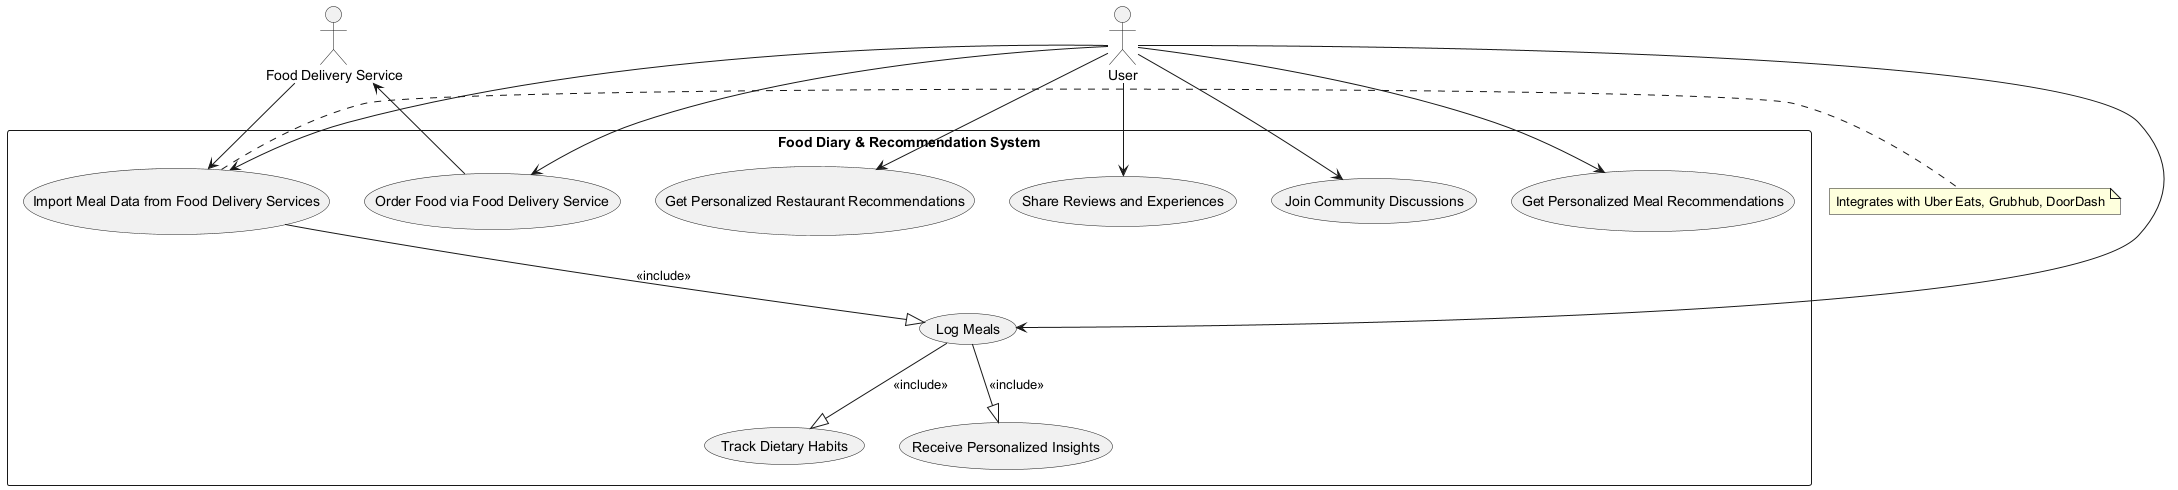

The diagram above was rendered by PlantUML. Its source (embedded in the PNG):
@startuml
' Actors
actor User
actor "Food Delivery Service" as FoodDeliveryService

' System Boundary
rectangle "Food Diary & Recommendation System" {

  ' Use Cases
  usecase "Log Meals" as UC_LogMeals
  usecase "Track Dietary Habits" as UC_TrackDietary
  usecase "Receive Personalized Insights" as UC_Insights
  usecase "Import Meal Data from Food Delivery Services" as UC_ImportMealData
  usecase "Get Personalized Meal Recommendations" as UC_MealRec
  usecase "Get Personalized Restaurant Recommendations" as UC_RestRec
  usecase "Share Reviews and Experiences" as UC_ShareReviews
  usecase "Join Community Discussions" as UC_CommunityDiscussions
  usecase "Order Food via Food Delivery Service" as UC_OrderFood

  ' <<include>> Relationships for composite features
  UC_LogMeals --|> UC_TrackDietary : <<include>>
  UC_LogMeals --|> UC_Insights : <<include>>
  UC_ImportMealData --|> UC_LogMeals : <<include>>
}

' User Associations
User --> UC_LogMeals
User --> UC_ImportMealData
User --> UC_MealRec
User --> UC_RestRec
User --> UC_ShareReviews
User --> UC_CommunityDiscussions
User --> UC_OrderFood

' Food Delivery Service Associations
FoodDeliveryService --> UC_ImportMealData
UC_OrderFood --> FoodDeliveryService

' Notes for Non-functional Aspects (represented from functional priorities)
note right of UC_ImportMealData
  Integrates with Uber Eats, Grubhub, DoorDash
end note

@enduml